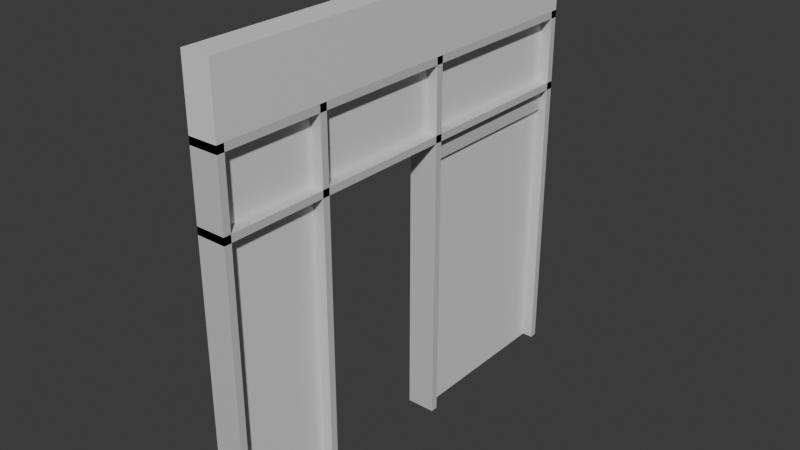 # Source: Left.blend  (saved by Blender 5.1.30; exported with 4.5.12 LTS)
import bpy
from mathutils import Matrix  # noqa: F401  (used for matrix-valued properties, if any)

bpy.ops.wm.read_factory_settings(use_empty=True)
scene = bpy.context.scene
scene.name = 'Scene'

# ---- collections
col_collection = bpy.data.collections.new('Collection'); scene.collection.children.link(col_collection)
col_x = bpy.data.collections.new('ガラス'); col_collection.children.link(col_x)
col_collection_001 = bpy.data.collections.new('Collection.001'); col_x.children.link(col_collection_001)
col_collection_002 = bpy.data.collections.new('Collection.002'); col_collection_001.children.link(col_collection_002)
col_collection_003 = bpy.data.collections.new('Collection.003'); col_collection_002.children.link(col_collection_003)
col_collection_004 = bpy.data.collections.new('Collection.004'); col_collection_003.children.link(col_collection_004)
col_all = bpy.data.collections.new('all'); col_collection_003.children.link(col_all)

# ---- materials (node trees are filled in below, after node groups)
mat_001 = bpy.data.materials.new('フレーム-木.001')
mat_001.diffuse_color = (0.3162, 0.1918, 0.1133, 1.0)
mat_x = bpy.data.materials.new('ガラス')
mat_x.diffuse_color = (0.126, 0.17, 0.8, 1.0)
mat_001_1 = bpy.data.materials.new('壁.001')

# ---- material node trees
mat_001.use_nodes = True; mat_001.node_tree.nodes.clear()
_N = mat_001.node_tree.nodes; _L = mat_001.node_tree.links
n0 = _N.new('ShaderNodeBsdfPrincipled'); n0.name = 'プリンシプルBSDF'; n0.location = (-200, 100)
n0.inputs[0].default_value = (0.6146, 0.6146, 0.6146, 1.0)
n1 = _N.new('ShaderNodeOutputMaterial'); n1.name = 'マテリアル出力'; n1.location = (200, 100)
_L.new(n0.outputs[0], n1.inputs[0])
n1.is_active_output = True
mat_x.use_nodes = True; mat_x.node_tree.nodes.clear()
_N = mat_x.node_tree.nodes; _L = mat_x.node_tree.links
n0 = _N.new('ShaderNodeBsdfPrincipled'); n0.name = 'プリンシプルBSDF'; n0.location = (-200, 100)
n1 = _N.new('ShaderNodeOutputMaterial'); n1.name = 'マテリアル出力'; n1.location = (200, 100)
_L.new(n0.outputs[0], n1.inputs[0])
n1.is_active_output = True
mat_001_1.use_nodes = True; mat_001_1.node_tree.nodes.clear()
_N = mat_001_1.node_tree.nodes; _L = mat_001_1.node_tree.links
n0 = _N.new('ShaderNodeBsdfPrincipled'); n0.name = 'プリンシプルBSDF'; n0.location = (-200, 100)
n1 = _N.new('ShaderNodeOutputMaterial'); n1.name = 'マテリアル出力'; n1.location = (200, 100)
_L.new(n0.outputs[0], n1.inputs[0])
n1.is_active_output = True

# ---- world
world_world = bpy.data.worlds.new('World'); scene.world = world_world
world_world.use_nodes = True; world_world.node_tree.nodes.clear()
_N = world_world.node_tree.nodes; _L = world_world.node_tree.links
n0 = _N.new('ShaderNodeOutputWorld'); n0.name = 'World Output'; n0.location = (200, 100)
n1 = _N.new('ShaderNodeBackground'); n1.name = 'Background'; n1.location = (-200, 100)
n1.inputs[0].default_value = (0.05088, 0.05088, 0.05088, 1.0)
_L.new(n1.outputs[0], n0.inputs[0])
n0.is_active_output = True
world_world.color = (0.05088, 0.05088, 0.05088)
world_world.sun_shadow_jitter_overblur = 0.0

# ---- meshes
me_002 = bpy.data.meshes.new('立方体.002')
me_002.from_pydata([(-1.0, 0.617, 6.382), (-1.0, 0.617, 8.382), (-1.0, 2.617, 6.382), (-1.0, 2.617, 8.382), (1.0, 0.617, 6.382), (1.0, 0.617, 8.382), (1.0, 2.617, 6.382), (1.0, 2.617, 8.382), (-2.0, -2.341, 8.382), (-2.0, -2.341, 9.049), (-2.0, 2.659, 8.382), (-2.0, 2.659, 9.049), (2.0, -2.341, 8.382), (2.0, -2.341, 9.049), (2.0, 2.659, 8.382), (2.0, 2.659, 9.049), (-2.0, -2.341, -18.28), (-2.0, -2.341, 15.72), (-2.0, -2.258, -18.28), (-2.0, -2.258, 15.72), (2.0, -2.341, -18.28), (2.0, -2.341, 15.72), (2.0, -2.258, -18.28), (2.0, -2.258, 15.72), (-2.0, 2.575, -18.28), (-2.0, 2.575, 15.72), (-2.0, 2.659, -18.28), (-2.0, 2.659, 15.72), (2.0, 2.575, -18.28), (2.0, 2.575, 15.72), (2.0, 2.659, -18.28), (2.0, 2.659, 15.72), (-2.0, -2.341, 15.05), (-2.0, -2.341, 15.72), (-2.0, 2.659, 15.05), (-2.0, 2.659, 15.72), (2.0, -2.341, 15.05), (2.0, -2.341, 15.72), (2.0, 2.659, 15.05), (2.0, 2.659, 15.72), (-2.0, -1.133, -18.28), (-2.0, -1.133, 15.72), (-2.0, -1.05, -18.28), (-2.0, -1.05, 15.72), (2.0, -1.133, -18.28), (2.0, -1.133, 15.72), (2.0, -1.05, -18.28), (2.0, -1.05, 15.72), (-2.0, 0.5337, -18.28), (-2.0, 0.5337, 15.72), (-2.0, 0.617, -18.28), (-2.0, 0.617, 15.72), (2.0, 0.5337, -18.28), (2.0, 0.5337, 15.72), (2.0, 0.617, -18.28), (2.0, 0.617, 15.72)], [], [(0, 1, 3, 2), (2, 3, 7, 6), (6, 7, 5, 4), (4, 5, 1, 0), (2, 6, 4, 0), (7, 3, 1, 5), (8, 9, 11, 10), (10, 11, 15, 14), (14, 15, 13, 12), (12, 13, 9, 8), (10, 14, 12, 8), (15, 11, 9, 13), (16, 17, 19, 18), (18, 19, 23, 22), (22, 23, 21, 20), (20, 21, 17, 16), (18, 22, 20, 16), (23, 19, 17, 21), (24, 25, 27, 26), (26, 27, 31, 30), (30, 31, 29, 28), (28, 29, 25, 24), (26, 30, 28, 24), (31, 27, 25, 29), (32, 33, 35, 34), (34, 35, 39, 38), (38, 39, 37, 36), (36, 37, 33, 32), (34, 38, 36, 32), (39, 35, 33, 37), (40, 41, 43, 42), (42, 43, 47, 46), (46, 47, 45, 44), (44, 45, 41, 40), (42, 46, 44, 40), (47, 43, 41, 45), (48, 49, 51, 50), (50, 51, 55, 54), (54, 55, 53, 52), (52, 53, 49, 48), (50, 54, 52, 48), (55, 51, 49, 53)])
_uv = me_002.uv_layers.new(name='UVマップ')
_uv.uv.foreach_set('vector', [0.375, 0.0, 0.625, 0.0, 0.625, 0.25, 0.375, 0.25, 0.375, 0.25, 0.625, 0.25, 0.625, 0.5, 0.375, 0.5, 0.375, 0.5, 0.625, 0.5, 0.625, 0.75, 0.375, 0.75, 0.375, 0.75, 0.625, 0.75, 0.625, 1.0, 0.375, 1.0, 0.125, 0.5, 0.375, 0.5, 0.375, 0.75, 0.125, 0.75, 0.625, 0.5, 0.875, 0.5, 0.875, 0.75, 0.625, 0.75, 0.375, 0.0, 0.625, 0.0, 0.625, 0.25, 0.375, 0.25, 0.375, 0.25, 0.625, 0.25, 0.625, 0.5, 0.375, 0.5, 0.375, 0.5, 0.625, 0.5, 0.625, 0.75, 0.375, 0.75, 0.375, 0.75, 0.625, 0.75, 0.625, 1.0, 0.375, 1.0, 0.125, 0.5, 0.375, 0.5, 0.375, 0.75, 0.125, 0.75, 0.625, 0.5, 0.875, 0.5, 0.875, 0.75, 0.625, 0.75, 0.375, 0.0, 0.625, 0.0, 0.625, 0.25, 0.375, 0.25, 0.375, 0.25, 0.625, 0.25, 0.625, 0.5, 0.375, 0.5, 0.375, 0.5, 0.625, 0.5, 0.625, 0.75, 0.375, 0.75, 0.375, 0.75, 0.625, 0.75, 0.625, 1.0, 0.375, 1.0, 0.125, 0.5, 0.375, 0.5, 0.375, 0.75, 0.125, 0.75, 0.625, 0.5, 0.875, 0.5, 0.875, 0.75, 0.625, 0.75, 0.375, 0.0, 0.625, 0.0, 0.625, 0.25, 0.375, 0.25, 0.375, 0.25, 0.625, 0.25, 0.625, 0.5, 0.375, 0.5, 0.375, 0.5, 0.625, 0.5, 0.625, 0.75, 0.375, 0.75, 0.375, 0.75, 0.625, 0.75, 0.625, 1.0, 0.375, 1.0, 0.125, 0.5, 0.375, 0.5, 0.375, 0.75, 0.125, 0.75, 0.625, 0.5, 0.875, 0.5, 0.875, 0.75, 0.625, 0.75, 0.375, 0.0, 0.625, 0.0, 0.625, 0.25, 0.375, 0.25, 0.375, 0.25, 0.625, 0.25, 0.625, 0.5, 0.375, 0.5, 0.375, 0.5, 0.625, 0.5, 0.625, 0.75, 0.375, 0.75, 0.375, 0.75, 0.625, 0.75, 0.625, 1.0, 0.375, 1.0, 0.125, 0.5, 0.375, 0.5, 0.375, 0.75, 0.125, 0.75, 0.625, 0.5, 0.875, 0.5, 0.875, 0.75, 0.625, 0.75, 0.375, 0.0, 0.625, 0.0, 0.625, 0.25, 0.375, 0.25, 0.375, 0.25, 0.625, 0.25, 0.625, 0.5, 0.375, 0.5, 0.375, 0.5, 0.625, 0.5, 0.625, 0.75, 0.375, 0.75, 0.375, 0.75, 0.625, 0.75, 0.625, 1.0, 0.375, 1.0, 0.125, 0.5, 0.375, 0.5, 0.375, 0.75, 0.125, 0.75, 0.625, 0.5, 0.875, 0.5, 0.875, 0.75, 0.625, 0.75, 0.375, 0.0, 0.625, 0.0, 0.625, 0.25, 0.375, 0.25, 0.375, 0.25, 0.625, 0.25, 0.625, 0.5, 0.375, 0.5, 0.375, 0.5, 0.625, 0.5, 0.625, 0.75, 0.375, 0.75, 0.375, 0.75, 0.625, 0.75, 0.625, 1.0, 0.375, 1.0, 0.125, 0.5, 0.375, 0.5, 0.375, 0.75, 0.125, 0.75, 0.625, 0.5, 0.875, 0.5, 0.875, 0.75, 0.625, 0.75])
me_002.materials.append(mat_001)
me_002.update()
me_012 = bpy.data.meshes.new('立方体.012')
me_012.from_pydata([(-1.0, -4.339, -1.54), (-1.0, -4.339, 0.46), (-1.0, -2.339, -1.54), (-1.0, -2.339, 0.46), (1.0, -4.339, -1.54), (1.0, -4.339, 0.46), (1.0, -2.339, -1.54), (1.0, -2.339, 0.46), (-1.0, 0.7348, -1.54), (-1.0, 0.7348, 0.31), (-1.0, 4.205, -1.54), (-1.0, 4.205, 0.31), (1.0, 0.7348, -1.54), (1.0, 0.7348, 0.31), (1.0, 4.205, -1.54), (1.0, 4.205, 0.31), (-1.0, -4.339, 0.51), (-1.0, -4.339, 0.96), (-1.0, -2.339, 0.51), (-1.0, -2.339, 0.96), (1.0, -4.339, 0.51), (1.0, -4.339, 0.96), (1.0, -2.339, 0.51), (1.0, -2.339, 0.96), (-1.0, -2.206, 0.51), (-1.0, -2.206, 0.96), (-1.0, 0.6171, 0.51), (-1.0, 0.6171, 0.96), (1.0, -2.206, 0.51), (1.0, -2.206, 0.96), (1.0, 0.6171, 0.51), (1.0, 0.6171, 0.96), (-1.0, 0.7301, 0.51), (-1.0, 0.7301, 0.96), (-1.0, 4.23, 0.51), (-1.0, 4.23, 0.96), (1.0, 0.7301, 0.51), (1.0, 0.7301, 0.96), (1.0, 4.23, 0.51), (1.0, 4.23, 0.96)], [], [(0, 1, 3, 2), (2, 3, 7, 6), (6, 7, 5, 4), (4, 5, 1, 0), (2, 6, 4, 0), (7, 3, 1, 5), (8, 9, 11, 10), (10, 11, 15, 14), (14, 15, 13, 12), (12, 13, 9, 8), (10, 14, 12, 8), (15, 11, 9, 13), (16, 17, 19, 18), (18, 19, 23, 22), (22, 23, 21, 20), (20, 21, 17, 16), (18, 22, 20, 16), (23, 19, 17, 21), (24, 25, 27, 26), (26, 27, 31, 30), (30, 31, 29, 28), (28, 29, 25, 24), (26, 30, 28, 24), (31, 27, 25, 29), (32, 33, 35, 34), (34, 35, 39, 38), (38, 39, 37, 36), (36, 37, 33, 32), (34, 38, 36, 32), (39, 35, 33, 37)])
_uv = me_012.uv_layers.new(name='UVマップ')
_uv.uv.foreach_set('vector', [0.375, 0.0, 0.625, 0.0, 0.625, 0.25, 0.375, 0.25, 0.375, 0.25, 0.625, 0.25, 0.625, 0.5, 0.375, 0.5, 0.375, 0.5, 0.625, 0.5, 0.625, 0.75, 0.375, 0.75, 0.375, 0.75, 0.625, 0.75, 0.625, 1.0, 0.375, 1.0, 0.125, 0.5, 0.375, 0.5, 0.375, 0.75, 0.125, 0.75, 0.625, 0.5, 0.875, 0.5, 0.875, 0.75, 0.625, 0.75, 0.375, 0.0, 0.625, 0.0, 0.625, 0.25, 0.375, 0.25, 0.375, 0.25, 0.625, 0.25, 0.625, 0.5, 0.375, 0.5, 0.375, 0.5, 0.625, 0.5, 0.625, 0.75, 0.375, 0.75, 0.375, 0.75, 0.625, 0.75, 0.625, 1.0, 0.375, 1.0, 0.125, 0.5, 0.375, 0.5, 0.375, 0.75, 0.125, 0.75, 0.625, 0.5, 0.875, 0.5, 0.875, 0.75, 0.625, 0.75, 0.375, 0.0, 0.625, 0.0, 0.625, 0.25, 0.375, 0.25, 0.375, 0.25, 0.625, 0.25, 0.625, 0.5, 0.375, 0.5, 0.375, 0.5, 0.625, 0.5, 0.625, 0.75, 0.375, 0.75, 0.375, 0.75, 0.625, 0.75, 0.625, 1.0, 0.375, 1.0, 0.125, 0.5, 0.375, 0.5, 0.375, 0.75, 0.125, 0.75, 0.625, 0.5, 0.875, 0.5, 0.875, 0.75, 0.625, 0.75, 0.375, 0.0, 0.625, 0.0, 0.625, 0.25, 0.375, 0.25, 0.375, 0.25, 0.625, 0.25, 0.625, 0.5, 0.375, 0.5, 0.375, 0.5, 0.625, 0.5, 0.625, 0.75, 0.375, 0.75, 0.375, 0.75, 0.625, 0.75, 0.625, 1.0, 0.375, 1.0, 0.125, 0.5, 0.375, 0.5, 0.375, 0.75, 0.125, 0.75, 0.625, 0.5, 0.875, 0.5, 0.875, 0.75, 0.625, 0.75, 0.375, 0.0, 0.625, 0.0, 0.625, 0.25, 0.375, 0.25, 0.375, 0.25, 0.625, 0.25, 0.625, 0.5, 0.375, 0.5, 0.375, 0.5, 0.625, 0.5, 0.625, 0.75, 0.375, 0.75, 0.375, 0.75, 0.625, 0.75, 0.625, 1.0, 0.375, 1.0, 0.125, 0.5, 0.375, 0.5, 0.375, 0.75, 0.125, 0.75, 0.625, 0.5, 0.875, 0.5, 0.875, 0.75, 0.625, 0.75])
me_012.materials.append(mat_x)
me_012.update()
me_016 = bpy.data.meshes.new('立方体.016')
me_016.from_pydata([(-1.0, -1.0, 0.15), (-1.0, 1.0, 0.15), (1.0, -1.0, 0.15), (1.0, 1.0, 0.15), (-1.0, -1.0, -0.15), (-1.0, 1.0, -0.15), (1.0, 1.0, -0.15), (1.0, -1.0, -0.15)], [], [(0, 1, 5, 4), (1, 3, 6, 5), (6, 3, 2, 7), (7, 2, 0, 4), (3, 1, 0, 2), (4, 5, 6, 7)])
_uv = me_016.uv_layers.new(name='UVマップ')
_uv.uv.foreach_set('vector', [0.625, 0.0, 0.625, 0.25, 0.5875, 0.25, 0.5875, 0.0, 0.625, 0.25, 0.625, 0.5, 0.5875, 0.5, 0.5875, 0.25, 0.5875, 0.5, 0.625, 0.5, 0.625, 0.75, 0.5875, 0.75, 0.5875, 0.75, 0.625, 0.75, 0.625, 1.0, 0.5875, 1.0, 0.625, 0.5, 0.875, 0.5, 0.875, 0.75, 0.625, 0.75, 0.625, 0.975, 0.625, 0.275, 0.625, 0.475, 0.625, 0.775])
me_016.materials.append(mat_001_1)
me_016.materials.append(None)
me_016.update()

# ---- objects
ob_008 = bpy.data.objects.new('立方体.008', me_002)
ob_016 = bpy.data.objects.new('立方体.016', me_012)
ob_001 = bpy.data.objects.new('立方体.001', me_016)

# ---- transforms, parenting, visibility, modifiers, constraints
ob_008.location = (0.0, -0.1904, 2.743)
ob_008.scale = (0.1, 1.2, 0.15)
ob_016.location = (0.0, 0.05036, 3.08)
ob_016.scale = (0.05, 0.68, 2.0)
ob_001.location = (0.0, 0.0, 5.55)
ob_001.scale = (0.2, 3.0, 3.0)

# ---- collection membership
col_collection.objects.link(ob_008)
col_x.objects.link(ob_016)
col_collection_001.objects.link(ob_001)

# ---- scene / render settings (as saved in the file)
scene.frame_start = 1; scene.frame_end = 250; scene.frame_set(1)
scene.render.engine = 'BLENDER_EEVEE_NEXT'
scene.render.bake_bias = 0.0
scene.render.bake_samples = 0
scene.cycles.sampling_pattern = 'TABULATED_SOBOL'
scene.eevee.use_volume_custom_range = False
bpy.context.view_layer.update()

# ---- added for rendering (the .blend has no active camera and no usable light): camera, sun
cam_auto = bpy.data.cameras.new('AutoCamera')
cam_auto.lens = 50.0
cam_auto.sensor_width = 36.0
cam_auto.clip_end = 1000.0
ob_auto_camera = bpy.data.objects.new('AutoCamera', cam_auto)
scene.collection.objects.link(ob_auto_camera)
ob_auto_camera.location = (7.85951, -9.43141, 9.28761)
ob_auto_camera.rotation_euler = (1.09748, -7.21219e-08, 0.694738)
scene.camera = ob_auto_camera
light_auto_sun = bpy.data.lights.new('AutoSun', 'SUN')
light_auto_sun.energy = 3.0
light_auto_sun.angle = 0.0523599
ob_auto_sun = bpy.data.objects.new('AutoSun', light_auto_sun)
scene.collection.objects.link(ob_auto_sun)
ob_auto_sun.rotation_euler = (0.872665, 0.174533, 0.523599)
bpy.context.view_layer.update()
